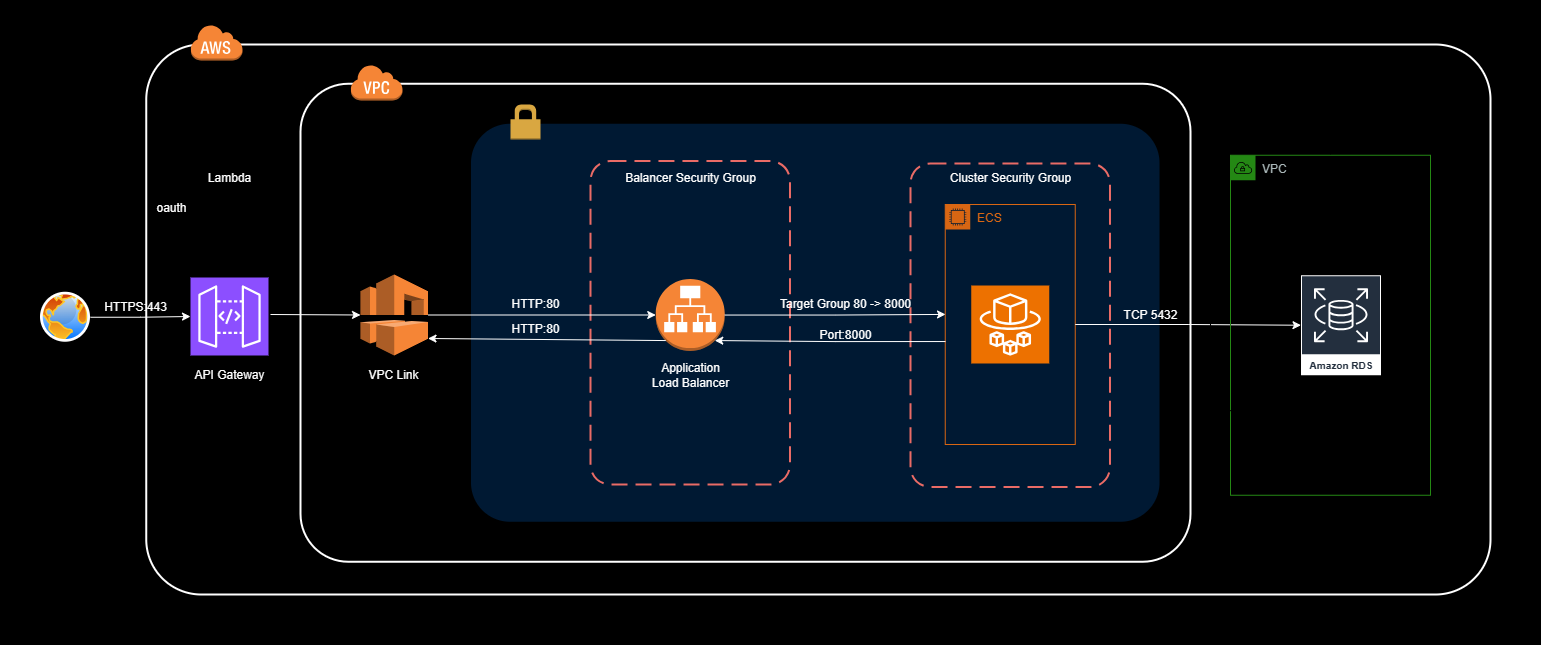

The diagram above was exported from draw.io. Its source (the exported page's mxGraphModel, read from the mxfile embedded in the PNG):
<mxGraphModel dx="2898" dy="1320" grid="1" gridSize="10" guides="1" tooltips="1" connect="1" arrows="1" fold="1" page="1" pageScale="1" pageWidth="827" pageHeight="1169" math="0" shadow="0">
  <root>
    <mxCell id="0" />
    <mxCell id="1" parent="0" />
    <mxCell id="2" value="" style="rounded=0;whiteSpace=wrap;html=1;fillColor=#000000;" vertex="1" parent="1">
      <mxGeometry x="-70" y="36" width="1540" height="644" as="geometry" />
    </mxCell>
    <mxCell id="3" value="" style="rounded=1;arcSize=10;dashed=0;fillColor=#000000;gradientColor=none;strokeWidth=2;strokeColor=#FFFFFF;" vertex="1" parent="1">
      <mxGeometry x="75.75" y="80" width="1344.25" height="550" as="geometry" />
    </mxCell>
    <mxCell id="4" value="" style="rounded=1;arcSize=10;dashed=0;fillColor=#000000;gradientColor=none;strokeWidth=2;fillStyle=auto;strokeColor=#FFFFFF;fontColor=#FFFFFF;" vertex="1" parent="1">
      <mxGeometry x="230" y="119.25" width="890" height="478" as="geometry" />
    </mxCell>
    <mxCell id="5" value="" style="rounded=1;arcSize=10;dashed=0;fillColor=#001933;gradientColor=none;strokeWidth=2;" vertex="1" parent="1">
      <mxGeometry x="399.5" y="158.25" width="690.5" height="400" as="geometry" />
    </mxCell>
    <mxCell id="6" value="" style="rounded=1;arcSize=10;dashed=1;strokeColor=#EA6B66;fillColor=none;gradientColor=none;dashPattern=8 4;strokeWidth=2;" vertex="1" parent="1">
      <mxGeometry x="520" y="196.5" width="199.5" height="323.5" as="geometry" />
    </mxCell>
    <mxCell id="7" value="" style="outlineConnect=0;dashed=0;verticalLabelPosition=bottom;verticalAlign=top;align=center;html=1;shape=mxgraph.aws3.vpc;fillColor=#F58536;gradientColor=none;" vertex="1" parent="1">
      <mxGeometry x="290" y="310" width="67.5" height="81" as="geometry" />
    </mxCell>
    <mxCell id="8" value="" style="sketch=0;points=[[0,0,0],[0.25,0,0],[0.5,0,0],[0.75,0,0],[1,0,0],[0,1,0],[0.25,1,0],[0.5,1,0],[0.75,1,0],[1,1,0],[0,0.25,0],[0,0.5,0],[0,0.75,0],[1,0.25,0],[1,0.5,0],[1,0.75,0]];outlineConnect=0;fontColor=#232F3E;fillColor=#8C4FFF;strokeColor=#ffffff;dashed=0;verticalLabelPosition=bottom;verticalAlign=top;align=center;html=1;fontSize=12;fontStyle=0;aspect=fixed;shape=mxgraph.aws4.resourceIcon;resIcon=mxgraph.aws4.api_gateway;" vertex="1" parent="1">
      <mxGeometry x="120" y="313" width="78" height="78" as="geometry" />
    </mxCell>
    <mxCell id="9" value="API Gateway" style="text;html=1;align=center;verticalAlign=middle;resizable=0;points=[];autosize=1;strokeColor=none;fillColor=none;fontColor=#FFFFFF;" vertex="1" parent="1">
      <mxGeometry x="114" y="396" width="90" height="30" as="geometry" />
    </mxCell>
    <mxCell id="10" value="VPC Link" style="text;html=1;align=center;verticalAlign=middle;resizable=0;points=[];autosize=1;strokeColor=none;fillColor=none;fontColor=#FFFFFF;" vertex="1" parent="1">
      <mxGeometry x="287.5" y="396" width="70" height="30" as="geometry" />
    </mxCell>
    <mxCell id="11" value="" style="dashed=0;html=1;shape=mxgraph.aws3.virtual_private_cloud;fillColor=#F58536;gradientColor=none;dashed=0;" vertex="1" parent="1">
      <mxGeometry x="280" y="100" width="52" height="36" as="geometry" />
    </mxCell>
    <mxCell id="12" value="" style="dashed=0;html=1;shape=mxgraph.aws3.cloud;fillColor=#F58536;gradientColor=none;dashed=0;" vertex="1" parent="1">
      <mxGeometry x="120" y="60" width="52" height="36" as="geometry" />
    </mxCell>
    <mxCell id="13" value="" style="dashed=0;html=1;shape=mxgraph.aws3.permissions;fillColor=#D9A741;gradientColor=none;dashed=0;" vertex="1" parent="1">
      <mxGeometry x="440" y="140" width="30" height="35" as="geometry" />
    </mxCell>
    <mxCell id="14" value="" style="outlineConnect=0;dashed=0;verticalLabelPosition=bottom;verticalAlign=top;align=center;html=1;shape=mxgraph.aws3.application_load_balancer;fillColor=#F58536;gradientColor=none;" vertex="1" parent="1">
      <mxGeometry x="585.25" y="314.5" width="69" height="72" as="geometry" />
    </mxCell>
    <mxCell id="15" value="Application &lt;br&gt;Load Balancer" style="text;html=1;align=center;verticalAlign=middle;resizable=0;points=[];autosize=1;strokeColor=none;fillColor=none;fontColor=#FFFFFF;" vertex="1" parent="1">
      <mxGeometry x="569.75" y="391" width="100" height="40" as="geometry" />
    </mxCell>
    <mxCell id="16" style="edgeStyle=orthogonalEdgeStyle;rounded=0;orthogonalLoop=1;jettySize=auto;html=1;entryX=0;entryY=0.5;entryDx=0;entryDy=0;entryPerimeter=0;fontColor=#FFFFFF;strokeColor=#FFFFFF;" edge="1" source="7" target="14" parent="1">
      <mxGeometry relative="1" as="geometry" />
    </mxCell>
    <mxCell id="17" style="edgeStyle=orthogonalEdgeStyle;rounded=0;orthogonalLoop=1;jettySize=auto;html=1;entryX=0;entryY=0.5;entryDx=0;entryDy=0;entryPerimeter=0;strokeColor=#FFFFFF;" edge="1" target="7" parent="1">
      <mxGeometry relative="1" as="geometry">
        <mxPoint x="200" y="350" as="sourcePoint" />
      </mxGeometry>
    </mxCell>
    <mxCell id="18" style="edgeStyle=orthogonalEdgeStyle;rounded=0;orthogonalLoop=1;jettySize=auto;html=1;entryX=0;entryY=0.5;entryDx=0;entryDy=0;entryPerimeter=0;exitX=1;exitY=0.5;exitDx=0;exitDy=0;strokeColor=#FFFFFF;" edge="1" source="31" target="8" parent="1">
      <mxGeometry relative="1" as="geometry">
        <mxPoint x="6" y="329.5" as="sourcePoint" />
      </mxGeometry>
    </mxCell>
    <mxCell id="19" value="Balancer Security Group" style="text;html=1;align=center;verticalAlign=middle;resizable=0;points=[];autosize=1;strokeColor=none;fillColor=none;fontColor=#FFFFFF;" vertex="1" parent="1">
      <mxGeometry x="544.75" y="199" width="150" height="30" as="geometry" />
    </mxCell>
    <mxCell id="20" value="" style="rounded=1;arcSize=10;dashed=1;strokeColor=#EA6B66;fillColor=none;gradientColor=none;dashPattern=8 4;strokeWidth=2;" vertex="1" parent="1">
      <mxGeometry x="840" y="199" width="199.5" height="323.5" as="geometry" />
    </mxCell>
    <mxCell id="21" value="Cluster Security Group" style="text;html=1;align=center;verticalAlign=middle;resizable=0;points=[];autosize=1;strokeColor=none;fillColor=none;fontColor=#FFFFFF;" vertex="1" parent="1">
      <mxGeometry x="869.75" y="199" width="140" height="30" as="geometry" />
    </mxCell>
    <mxCell id="22" value="HTTP:80" style="text;html=1;align=center;verticalAlign=middle;resizable=0;points=[];autosize=1;strokeColor=none;fillColor=none;fontColor=#FFFFFF;" vertex="1" parent="1">
      <mxGeometry x="430" y="325" width="70" height="30" as="geometry" />
    </mxCell>
    <mxCell id="23" value="" style="endArrow=classic;html=1;rounded=0;exitX=0.145;exitY=0.855;exitDx=0;exitDy=0;exitPerimeter=0;entryX=1;entryY=0.79;entryDx=0;entryDy=0;entryPerimeter=0;fontColor=#FFFFFF;strokeColor=#FFFFFF;" edge="1" source="14" target="7" parent="1">
      <mxGeometry width="50" height="50" relative="1" as="geometry">
        <mxPoint x="550" y="357.75" as="sourcePoint" />
        <mxPoint x="500" y="358" as="targetPoint" />
      </mxGeometry>
    </mxCell>
    <mxCell id="24" value="HTTP:80" style="text;html=1;align=center;verticalAlign=middle;resizable=0;points=[];autosize=1;strokeColor=none;fillColor=none;fontColor=#FFFFFF;" vertex="1" parent="1">
      <mxGeometry x="430" y="350" width="70" height="30" as="geometry" />
    </mxCell>
    <mxCell id="25" value="ECS&amp;nbsp;" style="points=[[0,0],[0.25,0],[0.5,0],[0.75,0],[1,0],[1,0.25],[1,0.5],[1,0.75],[1,1],[0.75,1],[0.5,1],[0.25,1],[0,1],[0,0.75],[0,0.5],[0,0.25]];outlineConnect=0;gradientColor=none;html=1;whiteSpace=wrap;fontSize=12;fontStyle=0;container=1;pointerEvents=0;collapsible=0;recursiveResize=0;shape=mxgraph.aws4.group;grIcon=mxgraph.aws4.group_ec2_instance_contents;strokeColor=#D86613;fillColor=none;verticalAlign=top;align=left;spacingLeft=30;fontColor=#D86613;dashed=0;" vertex="1" parent="1">
      <mxGeometry x="874.75" y="240" width="130" height="240" as="geometry" />
    </mxCell>
    <mxCell id="26" value="" style="sketch=0;points=[[0,0,0],[0.25,0,0],[0.5,0,0],[0.75,0,0],[1,0,0],[0,1,0],[0.25,1,0],[0.5,1,0],[0.75,1,0],[1,1,0],[0,0.25,0],[0,0.5,0],[0,0.75,0],[1,0.25,0],[1,0.5,0],[1,0.75,0]];outlineConnect=0;fontColor=#232F3E;fillColor=#ED7100;strokeColor=#ffffff;dashed=0;verticalLabelPosition=bottom;verticalAlign=top;align=center;html=1;fontSize=12;fontStyle=0;aspect=fixed;shape=mxgraph.aws4.resourceIcon;resIcon=mxgraph.aws4.fargate;" vertex="1" parent="25">
      <mxGeometry x="26" y="81" width="78" height="78" as="geometry" />
    </mxCell>
    <mxCell id="27" style="edgeStyle=orthogonalEdgeStyle;rounded=0;orthogonalLoop=1;jettySize=auto;html=1;entryX=0.002;entryY=0.458;entryDx=0;entryDy=0;entryPerimeter=0;fontColor=#FFFFFF;strokeColor=#FFFFFF;" edge="1" source="14" target="25" parent="1">
      <mxGeometry relative="1" as="geometry">
        <mxPoint x="840" y="350" as="targetPoint" />
      </mxGeometry>
    </mxCell>
    <mxCell id="28" style="edgeStyle=orthogonalEdgeStyle;rounded=0;orthogonalLoop=1;jettySize=auto;html=1;entryX=0.855;entryY=0.855;entryDx=0;entryDy=0;entryPerimeter=0;exitX=0.002;exitY=0.571;exitDx=0;exitDy=0;exitPerimeter=0;fontColor=#FFFFFF;strokeColor=#FFFFFF;" edge="1" source="25" target="14" parent="1">
      <mxGeometry relative="1" as="geometry">
        <mxPoint x="669.75" y="364.5" as="targetPoint" />
        <mxPoint x="839.75" y="365.29999999999995" as="sourcePoint" />
      </mxGeometry>
    </mxCell>
    <mxCell id="29" value="Target Group 80 -&amp;gt; 8000" style="text;html=1;align=center;verticalAlign=middle;resizable=0;points=[];autosize=1;strokeColor=none;fillColor=none;fontColor=#FFFFFF;" vertex="1" parent="1">
      <mxGeometry x="700" y="325" width="150" height="30" as="geometry" />
    </mxCell>
    <mxCell id="30" value="Port:8000" style="text;html=1;align=center;verticalAlign=middle;resizable=0;points=[];autosize=1;strokeColor=none;fillColor=none;fontColor=#FFFFFF;" vertex="1" parent="1">
      <mxGeometry x="735" y="356" width="80" height="30" as="geometry" />
    </mxCell>
    <mxCell id="31" value="" style="image;aspect=fixed;perimeter=ellipsePerimeter;html=1;align=center;shadow=0;dashed=0;spacingTop=3;image=img/lib/active_directory/internet_globe.svg;" vertex="1" parent="1">
      <mxGeometry x="-30" y="327.75" width="50" height="50" as="geometry" />
    </mxCell>
    <mxCell id="32" style="edgeStyle=orthogonalEdgeStyle;rounded=0;orthogonalLoop=1;jettySize=auto;html=1;exitX=1;exitY=0.5;exitDx=0;exitDy=0;fontColor=#FFFFFF;strokeColor=#FFFFFF;" edge="1" source="25" target="39" parent="1">
      <mxGeometry relative="1" as="geometry">
        <mxPoint x="1030" y="360" as="sourcePoint" />
        <mxPoint x="1190.75" y="348.5" as="targetPoint" />
      </mxGeometry>
    </mxCell>
    <mxCell id="33" value="TCP 5432" style="text;html=1;align=center;verticalAlign=middle;resizable=0;points=[];autosize=1;strokeColor=none;fillColor=none;fontColor=#FFFFFF;" vertex="1" parent="1">
      <mxGeometry x="1040" y="335.5" width="80" height="30" as="geometry" />
    </mxCell>
    <mxCell id="34" value="Lambda" style="text;html=1;align=center;verticalAlign=middle;resizable=0;points=[];autosize=1;strokeColor=none;fillColor=none;fontColor=#FFFFFF;" vertex="1" parent="1">
      <mxGeometry x="124" y="199" width="70" height="30" as="geometry" />
    </mxCell>
    <mxCell id="35" value="HTTPS:443" style="text;html=1;align=center;verticalAlign=middle;resizable=0;points=[];autosize=1;strokeColor=none;fillColor=none;fontColor=#FFFFFF;" vertex="1" parent="1">
      <mxGeometry x="20" y="327.75" width="90" height="30" as="geometry" />
    </mxCell>
    <mxCell id="36" value="oauth" style="text;html=1;align=center;verticalAlign=middle;resizable=0;points=[];autosize=1;strokeColor=none;fillColor=none;fontColor=#FFFFFF;" vertex="1" parent="1">
      <mxGeometry x="75.75" y="229" width="50" height="30" as="geometry" />
    </mxCell>
    <mxCell id="37" value="VPC" style="points=[[0,0],[0.25,0],[0.5,0],[0.75,0],[1,0],[1,0.25],[1,0.5],[1,0.75],[1,1],[0.75,1],[0.5,1],[0.25,1],[0,1],[0,0.75],[0,0.5],[0,0.25]];outlineConnect=0;gradientColor=none;html=1;whiteSpace=wrap;fontSize=12;fontStyle=0;container=1;pointerEvents=0;collapsible=0;recursiveResize=0;shape=mxgraph.aws4.group;grIcon=mxgraph.aws4.group_vpc;strokeColor=#248814;fillColor=none;verticalAlign=top;align=left;spacingLeft=30;fontColor=#AAB7B8;dashed=0;" vertex="1" parent="1">
      <mxGeometry x="1160" y="190.75" width="200" height="340" as="geometry" />
    </mxCell>
    <mxCell id="38" style="edgeStyle=orthogonalEdgeStyle;rounded=0;orthogonalLoop=1;jettySize=auto;html=1;exitX=0.5;exitY=0.02;exitDx=0;exitDy=0;exitPerimeter=0;entryX=0.5;entryY=0;entryDx=0;entryDy=0;" edge="1" parent="37" target="37">
      <mxGeometry relative="1" as="geometry">
        <mxPoint x="95.25" y="275.31999999999994" as="sourcePoint" />
      </mxGeometry>
    </mxCell>
    <mxCell id="39" value="Amazon RDS" style="sketch=0;outlineConnect=0;fontColor=#232F3E;gradientColor=none;strokeColor=#ffffff;fillColor=#232F3E;dashed=0;verticalLabelPosition=middle;verticalAlign=bottom;align=center;html=1;whiteSpace=wrap;fontSize=10;fontStyle=1;spacing=3;shape=mxgraph.aws4.productIcon;prIcon=mxgraph.aws4.rds;" vertex="1" parent="37">
      <mxGeometry x="70.5" y="120" width="80" height="100" as="geometry" />
    </mxCell>
  </root>
</mxGraphModel>